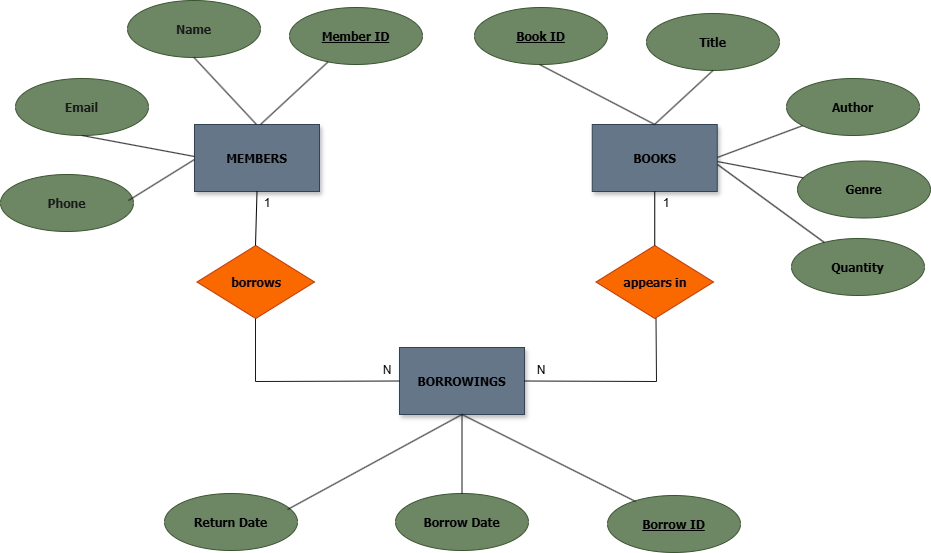

The diagram above was exported from draw.io. Its source (the exported page's mxGraphModel, read from the mxfile embedded in the PNG):
<mxGraphModel dx="1494" dy="597" grid="0" gridSize="10" guides="1" tooltips="1" connect="1" arrows="1" fold="1" page="0" pageScale="1" pageWidth="827" pageHeight="1169" background="light-dark(#FFFFFF,#E6D0DE)" math="0" shadow="0">
  <root>
    <mxCell id="0" />
    <mxCell id="1" parent="0" />
    <mxCell id="PZ5q5Ce3Hv505FZ-BMsb-5" parent="1" style="whiteSpace=wrap;html=1;align=center;shadow=1;fillColor=#647687;fontColor=#ffffff;strokeColor=#314354;" value="&lt;font face=&quot;Tahoma&quot; style=&quot;color: light-dark(rgb(0, 0, 0), rgb(255, 231, 247));&quot;&gt;&lt;b style=&quot;&quot;&gt;MEMBERS&lt;/b&gt;&lt;/font&gt;" vertex="1">
      <mxGeometry height="67" width="125" x="125" y="143" as="geometry" />
    </mxCell>
    <mxCell id="PZ5q5Ce3Hv505FZ-BMsb-6" parent="1" style="whiteSpace=wrap;html=1;align=center;shadow=1;fillColor=#647687;fontColor=#ffffff;strokeColor=#314354;" value="&lt;font face=&quot;Tahoma&quot; style=&quot;color: light-dark(rgb(0, 0, 0), rgb(255, 255, 255));&quot;&gt;&lt;b&gt;BORROWINGS&lt;/b&gt;&lt;/font&gt;" vertex="1">
      <mxGeometry height="67" width="125" x="330" y="366" as="geometry" />
    </mxCell>
    <mxCell id="PZ5q5Ce3Hv505FZ-BMsb-7" parent="1" style="whiteSpace=wrap;html=1;align=center;shadow=1;fillColor=#647687;fontColor=#ffffff;strokeColor=#314354;" value="&lt;font face=&quot;Tahoma&quot; style=&quot;color: light-dark(rgb(0, 0, 0), rgb(255, 255, 255));&quot;&gt;&lt;b&gt;BOOKS&lt;/b&gt;&lt;/font&gt;" vertex="1">
      <mxGeometry height="67" width="125" x="522.75" y="143" as="geometry" />
    </mxCell>
    <mxCell id="PZ5q5Ce3Hv505FZ-BMsb-8" parent="1" style="ellipse;whiteSpace=wrap;html=1;align=center;fillColor=#6d8764;fontColor=#ffffff;strokeColor=#3A5431;" value="&lt;font face=&quot;Tahoma&quot; style=&quot;color: light-dark(rgb(26, 26, 26), rgb(255, 255, 255));&quot;&gt;&lt;b&gt;Phone&lt;/b&gt;&lt;/font&gt;" vertex="1">
      <mxGeometry height="57" width="133" x="-69" y="193" as="geometry" />
    </mxCell>
    <mxCell id="PZ5q5Ce3Hv505FZ-BMsb-9" parent="1" style="ellipse;whiteSpace=wrap;html=1;align=center;fillColor=#6d8764;fontColor=#ffffff;strokeColor=#3A5431;" value="&lt;font face=&quot;Tahoma&quot; style=&quot;color: light-dark(rgb(26, 26, 26), rgb(255, 255, 255));&quot;&gt;&lt;b style=&quot;&quot;&gt;Name&lt;/b&gt;&lt;/font&gt;" vertex="1">
      <mxGeometry height="57" width="133" x="58" y="19" as="geometry" />
    </mxCell>
    <mxCell id="PZ5q5Ce3Hv505FZ-BMsb-10" parent="1" style="ellipse;whiteSpace=wrap;html=1;align=center;fillColor=#6d8764;fontColor=#ffffff;strokeColor=#3A5431;" value="&lt;font face=&quot;Tahoma&quot; style=&quot;color: light-dark(rgb(26, 26, 26), rgb(255, 255, 255));&quot;&gt;&lt;b&gt;Email&lt;/b&gt;&lt;/font&gt;" vertex="1">
      <mxGeometry height="57" width="133" x="-54" y="97" as="geometry" />
    </mxCell>
    <mxCell id="PZ5q5Ce3Hv505FZ-BMsb-11" parent="1" style="ellipse;whiteSpace=wrap;html=1;align=center;fillColor=#6d8764;fontColor=#ffffff;strokeColor=#3A5431;" value="&lt;font face=&quot;Tahoma&quot; style=&quot;color: light-dark(rgb(0, 0, 0), rgb(230, 208, 222));&quot;&gt;&lt;b&gt;&lt;u&gt;Member ID&lt;/u&gt;&lt;/b&gt;&lt;/font&gt;" vertex="1">
      <mxGeometry height="57" width="133" x="220" y="26" as="geometry" />
    </mxCell>
    <mxCell id="PZ5q5Ce3Hv505FZ-BMsb-12" parent="1" style="ellipse;whiteSpace=wrap;html=1;align=center;fillColor=#6d8764;fontColor=#ffffff;strokeColor=#3A5431;" value="&lt;font face=&quot;Tahoma&quot; style=&quot;color: light-dark(rgb(0, 0, 0), rgb(255, 255, 255));&quot;&gt;&lt;b&gt;Genre&lt;/b&gt;&lt;/font&gt;" vertex="1">
      <mxGeometry height="57" width="133" x="728" y="179.5" as="geometry" />
    </mxCell>
    <mxCell id="PZ5q5Ce3Hv505FZ-BMsb-13" parent="1" style="ellipse;whiteSpace=wrap;html=1;align=center;fillColor=#6d8764;fontColor=#ffffff;strokeColor=#3A5431;" value="&lt;font face=&quot;Tahoma&quot; style=&quot;color: light-dark(rgb(0, 0, 0), rgb(255, 255, 255));&quot;&gt;&lt;b&gt;Author&lt;/b&gt;&lt;/font&gt;" vertex="1">
      <mxGeometry height="57" width="133" x="717" y="97" as="geometry" />
    </mxCell>
    <mxCell id="PZ5q5Ce3Hv505FZ-BMsb-14" parent="1" style="ellipse;whiteSpace=wrap;html=1;align=center;fillColor=#6d8764;fontColor=#ffffff;strokeColor=#3A5431;" value="&lt;font face=&quot;Tahoma&quot; style=&quot;color: light-dark(rgb(0, 0, 0), rgb(255, 255, 255));&quot;&gt;&lt;b&gt;Title&lt;/b&gt;&lt;/font&gt;" vertex="1">
      <mxGeometry height="57" width="133" x="577" y="32" as="geometry" />
    </mxCell>
    <mxCell id="PZ5q5Ce3Hv505FZ-BMsb-15" parent="1" style="ellipse;whiteSpace=wrap;html=1;align=center;fillColor=#6d8764;fontColor=#ffffff;strokeColor=#3A5431;" value="&lt;font face=&quot;Tahoma&quot; style=&quot;color: light-dark(rgb(0, 0, 0), rgb(230, 208, 222));&quot;&gt;&lt;b&gt;&lt;u&gt;Book ID&lt;/u&gt;&lt;/b&gt;&lt;/font&gt;" vertex="1">
      <mxGeometry height="57" width="133" x="405" y="26" as="geometry" />
    </mxCell>
    <mxCell id="PZ5q5Ce3Hv505FZ-BMsb-18" parent="1" style="ellipse;whiteSpace=wrap;html=1;align=center;fillColor=#6d8764;fontColor=#ffffff;strokeColor=#3A5431;" value="&lt;font face=&quot;Tahoma&quot; style=&quot;color: light-dark(rgb(0, 0, 0), rgb(255, 255, 255));&quot;&gt;&lt;b&gt;Borrow Date&lt;/b&gt;&lt;/font&gt;" vertex="1">
      <mxGeometry height="57" width="133" x="326" y="512" as="geometry" />
    </mxCell>
    <mxCell id="PZ5q5Ce3Hv505FZ-BMsb-19" parent="1" style="ellipse;whiteSpace=wrap;html=1;align=center;fillColor=#6d8764;fontColor=#ffffff;strokeColor=#3A5431;" value="&lt;font face=&quot;Tahoma&quot; style=&quot;color: light-dark(rgb(0, 0, 0), rgb(213, 232, 212));&quot;&gt;&lt;b style=&quot;&quot;&gt;Return Date&lt;/b&gt;&lt;/font&gt;" vertex="1">
      <mxGeometry height="57" width="133" x="95" y="512" as="geometry" />
    </mxCell>
    <mxCell id="PZ5q5Ce3Hv505FZ-BMsb-20" parent="1" style="ellipse;whiteSpace=wrap;html=1;align=center;fillColor=#6d8764;fontColor=#ffffff;strokeColor=#3A5431;" value="&lt;font face=&quot;Tahoma&quot; style=&quot;color: light-dark(rgb(0, 0, 0), rgb(255, 255, 255));&quot;&gt;&lt;b&gt;&lt;u&gt;Borrow ID&lt;/u&gt;&lt;/b&gt;&lt;/font&gt;" vertex="1">
      <mxGeometry height="57" width="133" x="538" y="514" as="geometry" />
    </mxCell>
    <mxCell id="PZ5q5Ce3Hv505FZ-BMsb-22" parent="1" style="shape=rhombus;perimeter=rhombusPerimeter;whiteSpace=wrap;html=1;align=center;strokeColor=#C73500;fillColor=#fa6800;fontColor=#000000;" value="&lt;font face=&quot;Tahoma&quot; style=&quot;color: light-dark(rgb(0, 0, 0), rgb(255, 255, 255));&quot;&gt;&lt;b style=&quot;&quot;&gt;borrows&lt;/b&gt;&lt;/font&gt;" vertex="1">
      <mxGeometry height="73" width="117.5" x="127.5" y="264" as="geometry" />
    </mxCell>
    <mxCell id="PZ5q5Ce3Hv505FZ-BMsb-28" edge="1" parent="1" style="endArrow=none;html=1;rounded=0;strokeColor=light-dark(#1A1A1A,#FFFFFF);entryX=0;entryY=0.5;entryDx=0;entryDy=0;" target="PZ5q5Ce3Hv505FZ-BMsb-6" value="">
      <mxGeometry relative="1" as="geometry">
        <Array as="points">
          <mxPoint x="186" y="400" />
        </Array>
        <mxPoint x="186" y="337" as="sourcePoint" />
        <mxPoint x="186" y="395" as="targetPoint" />
      </mxGeometry>
    </mxCell>
    <mxCell id="PZ5q5Ce3Hv505FZ-BMsb-29" parent="1" style="shape=rhombus;perimeter=rhombusPerimeter;whiteSpace=wrap;html=1;align=center;strokeColor=#C73500;fillColor=#fa6800;fontColor=#000000;" value="&lt;font face=&quot;Tahoma&quot; style=&quot;color: light-dark(rgb(0, 0, 0), rgb(255, 255, 255));&quot;&gt;&lt;b style=&quot;&quot;&gt;appears in&lt;/b&gt;&lt;/font&gt;" vertex="1">
      <mxGeometry height="73" width="117.5" x="526.5" y="264" as="geometry" />
    </mxCell>
    <mxCell id="PZ5q5Ce3Hv505FZ-BMsb-32" edge="1" parent="1" source="PZ5q5Ce3Hv505FZ-BMsb-6" style="endArrow=none;html=1;rounded=0;strokeColor=light-dark(#1A1A1A,#FFFFFF);exitX=1;exitY=0.5;exitDx=0;exitDy=0;" value="">
      <mxGeometry relative="1" as="geometry">
        <Array as="points">
          <mxPoint x="587" y="400" />
        </Array>
        <mxPoint x="497" y="400" as="sourcePoint" />
        <mxPoint x="586.5" y="337" as="targetPoint" />
      </mxGeometry>
    </mxCell>
    <mxCell id="PZ5q5Ce3Hv505FZ-BMsb-33" edge="1" parent="1" style="endArrow=none;html=1;rounded=0;strokeColor=light-dark(#1A1A1A,#FFFFFF);" target="PZ5q5Ce3Hv505FZ-BMsb-11" value="">
      <mxGeometry relative="1" as="geometry">
        <mxPoint x="191" y="143" as="sourcePoint" />
        <mxPoint x="239" y="62" as="targetPoint" />
      </mxGeometry>
    </mxCell>
    <mxCell id="PZ5q5Ce3Hv505FZ-BMsb-34" edge="1" parent="1" style="endArrow=none;html=1;rounded=0;strokeColor=light-dark(#1A1A1A,#FFFFFF);entryX=0.5;entryY=1;entryDx=0;entryDy=0;" target="PZ5q5Ce3Hv505FZ-BMsb-9" value="">
      <mxGeometry relative="1" as="geometry">
        <mxPoint x="187" y="143" as="sourcePoint" />
        <mxPoint x="121" y="57" as="targetPoint" />
      </mxGeometry>
    </mxCell>
    <mxCell id="PZ5q5Ce3Hv505FZ-BMsb-35" edge="1" parent="1" source="PZ5q5Ce3Hv505FZ-BMsb-10" style="endArrow=none;html=1;rounded=0;strokeColor=light-dark(#1A1A1A,#FFFFFF);entryX=0;entryY=0.5;entryDx=0;entryDy=0;exitX=0.5;exitY=1;exitDx=0;exitDy=0;" value="">
      <mxGeometry relative="1" as="geometry">
        <mxPoint x="27" y="154" as="sourcePoint" />
        <mxPoint x="125" y="175" as="targetPoint" />
      </mxGeometry>
    </mxCell>
    <mxCell id="PZ5q5Ce3Hv505FZ-BMsb-37" edge="1" parent="1" style="endArrow=none;html=1;rounded=0;strokeColor=light-dark(#1A1A1A,#FFFFFF);entryX=0.008;entryY=0.642;entryDx=0;entryDy=0;entryPerimeter=0;" value="">
      <mxGeometry relative="1" as="geometry">
        <mxPoint x="59" y="219" as="sourcePoint" />
        <mxPoint x="125" y="178.00400000000002" as="targetPoint" />
      </mxGeometry>
    </mxCell>
    <mxCell id="PZ5q5Ce3Hv505FZ-BMsb-43" edge="1" parent="1" source="PZ5q5Ce3Hv505FZ-BMsb-19" style="endArrow=none;html=1;rounded=0;strokeColor=light-dark(#1A1A1A,#FFFFFF);entryX=0.5;entryY=1;entryDx=0;entryDy=0;exitX=0.925;exitY=0.281;exitDx=0;exitDy=0;exitPerimeter=0;" target="PZ5q5Ce3Hv505FZ-BMsb-6" value="">
      <mxGeometry relative="1" as="geometry">
        <mxPoint x="199" y="447.75" as="sourcePoint" />
        <mxPoint x="330" y="403" as="targetPoint" />
      </mxGeometry>
    </mxCell>
    <mxCell id="PZ5q5Ce3Hv505FZ-BMsb-44" edge="1" parent="1" source="PZ5q5Ce3Hv505FZ-BMsb-18" style="endArrow=none;html=1;rounded=0;strokeColor=light-dark(#1A1A1A,#FFFFFF);entryX=0.5;entryY=1;entryDx=0;entryDy=0;exitX=0.5;exitY=0;exitDx=0;exitDy=0;" target="PZ5q5Ce3Hv505FZ-BMsb-6" value="">
      <mxGeometry relative="1" as="geometry">
        <mxPoint x="225" y="519" as="sourcePoint" />
        <mxPoint x="385" y="519" as="targetPoint" />
      </mxGeometry>
    </mxCell>
    <mxCell id="PZ5q5Ce3Hv505FZ-BMsb-46" edge="1" parent="1" source="PZ5q5Ce3Hv505FZ-BMsb-6" style="endArrow=none;html=1;rounded=0;strokeColor=light-dark(#1A1A1A,#FFFFFF);entryX=0.211;entryY=0.105;entryDx=0;entryDy=0;entryPerimeter=0;exitX=0.5;exitY=1;exitDx=0;exitDy=0;" target="PZ5q5Ce3Hv505FZ-BMsb-20" value="">
      <mxGeometry relative="1" as="geometry">
        <mxPoint x="455" y="402" as="sourcePoint" />
        <mxPoint x="615" y="402" as="targetPoint" />
      </mxGeometry>
    </mxCell>
    <mxCell id="PZ5q5Ce3Hv505FZ-BMsb-48" edge="1" parent="1" style="endArrow=none;html=1;rounded=0;strokeColor=light-dark(#1A1A1A,#FFFFFF);entryX=0.5;entryY=0;entryDx=0;entryDy=0;" target="PZ5q5Ce3Hv505FZ-BMsb-7" value="">
      <mxGeometry relative="1" as="geometry">
        <mxPoint x="470" y="83" as="sourcePoint" />
        <mxPoint x="630" y="83" as="targetPoint" />
      </mxGeometry>
    </mxCell>
    <mxCell id="PZ5q5Ce3Hv505FZ-BMsb-49" edge="1" parent="1" style="endArrow=none;html=1;rounded=0;strokeColor=light-dark(#1A1A1A,#FFFFFF);entryX=0.5;entryY=1;entryDx=0;entryDy=0;" target="PZ5q5Ce3Hv505FZ-BMsb-14" value="">
      <mxGeometry relative="1" as="geometry">
        <mxPoint x="585" y="143" as="sourcePoint" />
        <mxPoint x="745" y="143" as="targetPoint" />
      </mxGeometry>
    </mxCell>
    <mxCell id="PZ5q5Ce3Hv505FZ-BMsb-50" edge="1" parent="1" style="endArrow=none;html=1;rounded=0;strokeColor=light-dark(#1A1A1A,#FFFFFF);" target="PZ5q5Ce3Hv505FZ-BMsb-12" value="">
      <mxGeometry relative="1" as="geometry">
        <mxPoint x="647.75" y="180" as="sourcePoint" />
        <mxPoint x="705" y="209" as="targetPoint" />
      </mxGeometry>
    </mxCell>
    <mxCell id="PZ5q5Ce3Hv505FZ-BMsb-51" edge="1" parent="1" style="endArrow=none;html=1;rounded=0;strokeColor=light-dark(#1A1A1A,#FFFFFF);" target="PZ5q5Ce3Hv505FZ-BMsb-13" value="">
      <mxGeometry relative="1" as="geometry">
        <mxPoint x="647.75" y="176" as="sourcePoint" />
        <mxPoint x="731" y="158" as="targetPoint" />
      </mxGeometry>
    </mxCell>
    <mxCell id="PZ5q5Ce3Hv505FZ-BMsb-53" parent="1" style="text;html=1;whiteSpace=wrap;strokeColor=none;fillColor=none;align=center;verticalAlign=middle;rounded=0;" value="&lt;font color=&quot;#060606&quot;&gt;N&lt;/font&gt;" vertex="1">
      <mxGeometry height="30" width="60" x="288" y="374" as="geometry" />
    </mxCell>
    <mxCell id="PZ5q5Ce3Hv505FZ-BMsb-57" parent="1" style="text;html=1;whiteSpace=wrap;strokeColor=none;fillColor=none;align=center;verticalAlign=middle;rounded=0;" value="&lt;font color=&quot;#000000&quot;&gt;N&lt;/font&gt;" vertex="1">
      <mxGeometry height="30" width="60" x="441.5" y="374" as="geometry" />
    </mxCell>
    <mxCell id="PZ5q5Ce3Hv505FZ-BMsb-58" edge="1" parent="1" style="endArrow=none;html=1;rounded=0;entryX=0.5;entryY=1;entryDx=0;entryDy=0;" target="PZ5q5Ce3Hv505FZ-BMsb-5" value="">
      <mxGeometry relative="1" as="geometry">
        <mxPoint x="186" y="264" as="sourcePoint" />
        <mxPoint x="346" y="264" as="targetPoint" />
      </mxGeometry>
    </mxCell>
    <mxCell id="PZ5q5Ce3Hv505FZ-BMsb-60" edge="1" parent="1" source="PZ5q5Ce3Hv505FZ-BMsb-29" style="endArrow=none;html=1;rounded=0;entryX=0.5;entryY=1;entryDx=0;entryDy=0;" target="PZ5q5Ce3Hv505FZ-BMsb-7" value="">
      <mxGeometry relative="1" as="geometry">
        <mxPoint x="580" y="264" as="sourcePoint" />
        <mxPoint x="740" y="264" as="targetPoint" />
      </mxGeometry>
    </mxCell>
    <mxCell id="PZ5q5Ce3Hv505FZ-BMsb-61" parent="1" style="text;html=1;whiteSpace=wrap;strokeColor=none;fillColor=none;align=center;verticalAlign=middle;rounded=0;" value="1" vertex="1">
      <mxGeometry height="30" width="60" x="168" y="206.5" as="geometry" />
    </mxCell>
    <mxCell id="PZ5q5Ce3Hv505FZ-BMsb-62" parent="1" style="text;html=1;whiteSpace=wrap;strokeColor=none;fillColor=none;align=center;verticalAlign=middle;rounded=0;" value="1" vertex="1">
      <mxGeometry height="30" width="60" x="567" y="206.5" as="geometry" />
    </mxCell>
    <mxCell id="_VKdhGqAZ18sCiKUnowi-1" parent="1" style="ellipse;whiteSpace=wrap;html=1;align=center;fillColor=#6d8764;fontColor=#ffffff;strokeColor=#3A5431;" value="&lt;font face=&quot;Tahoma&quot; style=&quot;color: light-dark(rgb(0, 0, 0), rgb(0, 0, 0));&quot;&gt;&lt;b style=&quot;&quot;&gt;Quantity&lt;/b&gt;&lt;/font&gt;" vertex="1">
      <mxGeometry height="57" width="133" x="722" y="257" as="geometry" />
    </mxCell>
    <mxCell id="_VKdhGqAZ18sCiKUnowi-2" edge="1" parent="1" style="endArrow=none;html=1;rounded=0;" target="_VKdhGqAZ18sCiKUnowi-1" value="">
      <mxGeometry relative="1" as="geometry">
        <mxPoint x="648" y="183" as="sourcePoint" />
        <mxPoint x="768" y="254" as="targetPoint" />
      </mxGeometry>
    </mxCell>
  </root>
</mxGraphModel>